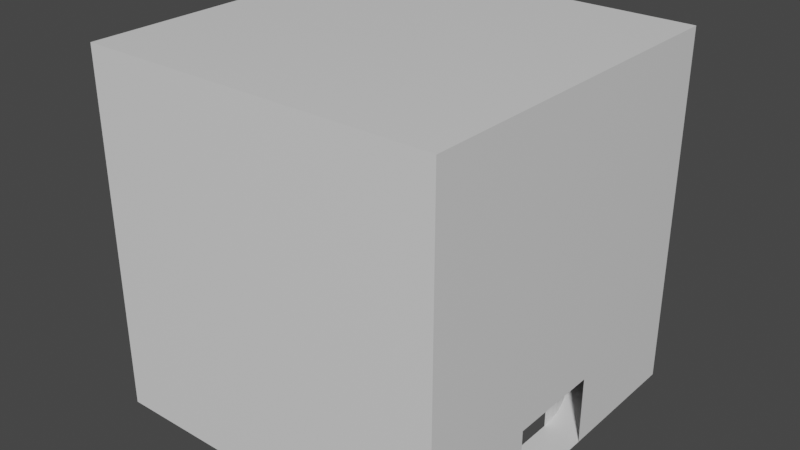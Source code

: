 # Source: Basic_Turn.blend  (saved by Blender 2.90.8; exported with 4.5.12 LTS)
import bpy
from mathutils import Matrix  # noqa: F401  (used for matrix-valued properties, if any)

bpy.ops.wm.read_factory_settings(use_empty=True)
scene = bpy.context.scene
scene.name = 'Scene'

# ---- collections
col_collection = bpy.data.collections.new('Collection'); scene.collection.children.link(col_collection)

# ---- materials (node trees are filled in below, after node groups)
mat_material = bpy.data.materials.new('Material')
mat_material.alpha_threshold = 0.0
mat_material.use_transparent_shadow = False
mat_material.line_color = (0.0, 0.0, 0.0, 1.0)

# ---- material node trees
mat_material.use_nodes = True; mat_material.node_tree.nodes.clear()
_N = mat_material.node_tree.nodes; _L = mat_material.node_tree.links
n0 = _N.new('ShaderNodeOutputMaterial'); n0.name = 'Material Output'; n0.location = (300, 300)
n1 = _N.new('ShaderNodeBsdfPrincipled'); n1.name = 'Principled BSDF'; n1.location = (10, 300)
n1.distribution = 'GGX'
n1.subsurface_method = 'BURLEY'
n1.inputs[2].default_value = 0.4
n1.inputs[3].default_value = 1.45
n1.inputs[27].default_value = (0.0, 0.0, 0.0, 1.0)
n1.inputs[28].default_value = 1.0
_L.new(n1.outputs[0], n0.inputs[0])
n0.is_active_output = True

# ---- world
world_world = bpy.data.worlds.new('World'); scene.world = world_world
world_world.use_nodes = True; world_world.node_tree.nodes.clear()
_N = world_world.node_tree.nodes; _L = world_world.node_tree.links
n0 = _N.new('ShaderNodeOutputWorld'); n0.name = 'World Output'; n0.location = (300, 300)
n1 = _N.new('ShaderNodeBackground'); n1.name = 'Background'; n1.location = (10, 300)
n1.inputs[0].default_value = (0.05088, 0.05088, 0.05088, 1.0)
_L.new(n1.outputs[0], n0.inputs[0])
n0.is_active_output = True
world_world.color = (0.05088, 0.05088, 0.05088)
world_world.use_sun_shadow = False
world_world.sun_shadow_jitter_overblur = 0.0

# ---- meshes
me_cube = bpy.data.meshes.new('Cube')
me_cube.from_pydata([(1.0, 1.0, 1.0), (1.0, 1.0, -1.0), (1.0, -1.0, 1.0), (1.0, -1.0, -1.0), (-1.0, 1.0, 1.0), (-1.0, 1.0, -1.0), (-1.0, -1.0, 1.0), (-1.0, -1.0, -1.0), (-1.0, -0.3166, -1.0), (1.0, -0.3166, 1.0), (-1.0, -0.3166, 1.0), (1.0, -0.3166, -1.0), (-1.0, 0.2202, 1.0), (1.0, 0.2202, -1.0), (-1.0, 0.2202, -1.0), (1.0, 0.2202, 1.0), (1.0, 1.0, -0.6152), (-1.0, -1.0, -0.6152), (1.0, -1.0, -0.6152), (-1.0, 1.0, -0.6152), (1.0, -0.3166, -0.6152), (-1.0, -0.3166, -0.6152), (1.0, 0.2202, -0.6152), (-1.0, 0.2202, -0.6152), (-0.3024, 1.0, -1.0), (-0.3024, -1.0, 1.0), (-0.3024, -1.0, -1.0), (-0.3024, 1.0, 1.0), (-0.3024, -0.3166, 1.0), (-0.3024, 0.2202, 1.0), (-0.3024, 1.0, -0.6152), (-0.3024, -1.0, -0.6152), (0.3903, -1.0, -1.0), (0.3903, 1.0, 1.0), (0.3903, -0.3166, 1.0), (0.3903, 0.2202, 1.0), (0.3903, 1.0, -0.6152), (0.3903, 1.0, -1.0), (0.3903, -1.0, 1.0), (0.3903, -1.0, -0.6152), (-1.0, 0.7744, 1.0), (1.0, 0.7744, -1.0), (-1.0, 0.7744, -1.0), (1.0, 0.7744, 1.0), (1.0, 0.7744, -0.6152), (-1.0, 0.7744, -0.6152), (-0.3024, 0.7744, -1.0), (-0.3024, 0.7744, 1.0), (0.3903, 0.7744, 1.0), (0.3903, 0.7744, -1.0), (-1.0, -0.7428, -1.0), (1.0, -0.7428, 1.0), (-1.0, -0.7428, 1.0), (1.0, -0.7428, -1.0), (-1.0, -0.7428, -0.6152), (1.0, -0.7428, -0.6152), (-0.3024, -0.7428, -1.0), (-0.3024, -0.7428, 1.0), (0.3903, -0.7428, 1.0), (0.3903, -0.7428, -1.0), (0.7945, -1.0, -1.0), (0.7945, 1.0, 1.0), (0.7945, -0.3166, 1.0), (0.7945, 0.2202, 1.0), (0.7945, 1.0, -0.6152), (0.7945, 1.0, -1.0), (0.7945, -1.0, 1.0), (0.7945, -0.3166, -1.0), (0.7945, 0.2202, -1.0), (0.7945, -1.0, -0.6152), (0.7945, 0.7744, 1.0), (0.7945, -0.7428, 1.0), (-0.7983, 1.0, -1.0), (-0.7983, -1.0, 1.0), (-0.7983, -0.3166, -1.0), (-0.7983, 0.2202, -1.0), (-0.7983, -1.0, -0.6152), (-0.7983, -1.0, -1.0), (-0.7983, 1.0, 1.0), (-0.7983, -0.3166, 1.0), (-0.7983, 0.2202, 1.0), (-0.7983, 1.0, -0.6152), (-0.7983, 0.7744, 1.0), (-0.7983, -0.7428, 1.0), (0.3903, -0.3166, 0.8282), (-0.3024, -0.3166, 0.8282), (0.3903, 0.2202, 0.8282), (-0.3024, 0.2202, 0.8282), (-0.3024, 0.7744, 0.8282), (0.7945, -0.3166, 0.8282), (0.7945, 0.2202, 0.8282), (0.3903, 0.7744, 0.8282), (-0.3024, -0.7428, 0.8282), (0.3903, -0.7428, 0.8282), (-0.7983, -0.3166, 0.8282), (-0.7983, 0.2202, 0.8282), (-0.7983, -0.3166, -1.0), (-0.3024, -0.7428, -1.0), (-0.7983, -0.9999, -1.0), (-0.9999, -0.7428, -1.0), (-0.7947, -0.368, -1.0), (-0.7839, -0.4186, -1.0), (-0.7661, -0.4677, -1.0), (-0.7415, -0.5147, -1.0), (-0.7105, -0.5587, -1.0), (-0.6736, -0.5992, -1.0), (-0.6313, -0.6356, -1.0), (-0.5841, -0.6673, -1.0), (-0.5329, -0.694, -1.0), (-0.4782, -0.7151, -1.0), (-0.4211, -0.7304, -1.0), (-0.3622, -0.7397, -1.0), (-0.3024, -0.7428, 0.8282), (-0.7983, -0.3166, 0.8282), (-0.3622, -0.7397, 0.8282), (-0.4211, -0.7304, 0.8282), (-0.4782, -0.7151, 0.8282), (-0.5329, -0.694, 0.8282), (-0.5841, -0.6673, 0.8282), (-0.6313, -0.6356, 0.8282), (-0.6736, -0.5992, 0.8282), (-0.7105, -0.5587, 0.8282), (-0.7415, -0.5147, 0.8282), (-0.7661, -0.4677, 0.8282), (-0.7839, -0.4186, 0.8282), (-0.7947, -0.368, 0.8282), (-0.3024, 0.7744, -1.0), (-0.7983, 0.2202, -1.0), (-0.9999, 0.7744, -1.0), (-0.7983, 0.9999, -1.0), (-0.3622, 0.7704, -1.0), (-0.4211, 0.7583, -1.0), (-0.4782, 0.7384, -1.0), (-0.5329, 0.7109, -1.0), (-0.5841, 0.6763, -1.0), (-0.6313, 0.635, -1.0), (-0.6736, 0.5877, -1.0), (-0.7105, 0.535, -1.0), (-0.7415, 0.4778, -1.0), (-0.7661, 0.4168, -1.0), (-0.7839, 0.3529, -1.0), (-0.7947, 0.287, -1.0), (-0.7983, 0.2202, 0.8282), (-0.3024, 0.7744, 0.8282), (-0.7947, 0.287, 0.8282), (-0.7839, 0.3529, 0.8282), (-0.7661, 0.4168, 0.8282), (-0.7415, 0.4778, 0.8282), (-0.7105, 0.535, 0.8282), (-0.6736, 0.5877, 0.8282), (-0.6313, 0.635, 0.8282), (-0.5841, 0.6763, 0.8282), (-0.5329, 0.7109, 0.8282), (-0.4782, 0.7384, 0.8282), (-0.4211, 0.7583, 0.8282), (-0.3622, 0.7704, 0.8282), (0.7945, 0.2202, -1.0), (0.3903, 0.7744, -1.0), (0.7945, 0.9999, -1.0), (0.9999, 0.7744, -1.0), (0.7916, 0.287, -1.0), (0.7828, 0.3529, -1.0), (0.7682, 0.4168, -1.0), (0.7482, 0.4778, -1.0), (0.723, 0.535, -1.0), (0.6929, 0.5877, -1.0), (0.6583, 0.635, -1.0), (0.6199, 0.6763, -1.0), (0.5781, 0.7109, -1.0), (0.5336, 0.7384, -1.0), (0.487, 0.7583, -1.0), (0.439, 0.7704, -1.0), (0.3903, 0.7744, 0.8282), (0.7945, 0.2202, 0.8282), (0.439, 0.7704, 0.8282), (0.487, 0.7583, 0.8282), (0.5336, 0.7384, 0.8282), (0.5781, 0.7109, 0.8282), (0.6199, 0.6763, 0.8282), (0.6583, 0.635, 0.8282), (0.6929, 0.5877, 0.8282), (0.723, 0.535, 0.8282), (0.7482, 0.4778, 0.8282), (0.7682, 0.4168, 0.8282), (0.7828, 0.3529, 0.8282), (0.7916, 0.287, 0.8282), (0.3903, -0.7428, -1.0), (0.7945, -0.3166, -1.0), (0.9999, -0.7428, -1.0), (0.7945, -0.9999, -1.0), (0.439, -0.7397, -1.0), (0.487, -0.7304, -1.0), (0.5336, -0.7151, -1.0), (0.5781, -0.694, -1.0), (0.6199, -0.6673, -1.0), (0.6583, -0.6356, -1.0), (0.6929, -0.5992, -1.0), (0.723, -0.5587, -1.0), (0.7482, -0.5147, -1.0), (0.7682, -0.4677, -1.0), (0.7828, -0.4186, -1.0), (0.7916, -0.368, -1.0), (0.7945, -0.3166, 0.8282), (0.3903, -0.7428, 0.8282), (0.7916, -0.368, 0.8282), (0.7828, -0.4186, 0.8282), (0.7682, -0.4677, 0.8282), (0.7482, -0.5147, 0.8282), (0.723, -0.5587, 0.8282), (0.6929, -0.5992, 0.8282), (0.6583, -0.6356, 0.8282), (0.6199, -0.6673, 0.8282), (0.5781, -0.694, 0.8282), (0.5336, -0.7151, 0.8282), (0.487, -0.7304, 0.8282), (0.439, -0.7397, 0.8282)], [], [(83, 52, 6, 73), (76, 73, 6, 17), (45, 40, 4, 19), (67, 11, 53, 188, 187), (55, 51, 2, 18), (64, 61, 0, 16), (22, 15, 9, 20), (68, 13, 11, 67), (54, 52, 10, 21), (80, 12, 10, 79), (82, 40, 12, 80), (65, 1, 41, 159, 158), (44, 43, 15, 22), (21, 10, 12, 23), (8, 21, 23, 14), (41, 44, 22, 13), (50, 54, 21, 8), (65, 64, 16, 1), (53, 55, 18, 3), (42, 45, 19, 5), (77, 76, 17, 7), (32, 39, 31, 26), (72, 81, 30, 24), (5, 72, 129, 128, 42), (48, 47, 29, 35), (35, 29, 28, 34), (81, 78, 27, 30), (96, 74, 94, 113), (39, 38, 25, 31), (58, 57, 25, 38), (71, 58, 38, 66), (69, 66, 38, 39), (63, 35, 34, 62), (70, 48, 35, 63), (60, 69, 39, 32), (91, 172, 174, 175, 176, 177, 178, 179, 180, 181, 182, 183, 184, 185, 173, 90, 86), (72, 24, 46, 126, 129), (30, 27, 33, 36), (56, 59, 32, 26), (24, 37, 49, 46), (61, 33, 48, 70), (33, 27, 47, 48), (42, 128, 127, 75, 14), (14, 23, 45, 42), (1, 16, 44, 41), (16, 0, 43, 44), (156, 68, 90, 173), (78, 4, 40, 82), (23, 12, 40, 45), (62, 34, 58, 71), (34, 28, 57, 58), (84, 89, 202, 204, 205, 206, 207, 208, 209, 210, 211, 212, 213, 214, 215, 203, 93), (11, 20, 55, 53), (7, 17, 54, 50), (17, 6, 52, 54), (20, 9, 51, 55), (59, 186, 189, 60, 32), (79, 10, 52, 83), (74, 75, 95, 94), (9, 62, 71, 51), (156, 159, 41, 13, 68), (0, 61, 70, 43), (3, 18, 69, 60), (43, 70, 63, 15), (15, 63, 62, 9), (18, 2, 66, 69), (51, 71, 66, 2), (37, 36, 64, 65), (59, 56, 92, 93), (49, 157, 172, 91), (36, 33, 61, 64), (67, 187, 202, 89), (28, 79, 83, 57), (98, 97, 56, 26, 77), (27, 78, 82, 47), (142, 144, 145, 146, 147, 148, 149, 150, 151, 152, 153, 154, 155, 143, 88, 87, 95), (94, 85, 92, 112, 114, 115, 116, 117, 118, 119, 120, 121, 122, 123, 124, 125, 113), (19, 4, 78, 81), (14, 75, 74, 8), (75, 127, 142, 95), (5, 19, 81, 72), (26, 31, 76, 77), (47, 82, 80, 29), (29, 80, 79, 28), (31, 25, 73, 76), (57, 83, 73, 25), (95, 87, 85, 94), (88, 91, 86, 87), (87, 86, 84, 85), (85, 84, 93, 92), (86, 90, 89, 84), (189, 188, 53, 3, 60), (50, 99, 98, 77, 7), (8, 74, 96, 99, 50), (96, 100, 101, 102, 103, 104, 105, 106, 107, 108, 109, 110, 111, 97, 98, 99), (112, 97, 111, 114), (114, 111, 110, 115), (115, 110, 109, 116), (116, 109, 108, 117), (117, 108, 107, 118), (118, 107, 106, 119), (119, 106, 105, 120), (120, 105, 104, 121), (121, 104, 103, 122), (122, 103, 102, 123), (123, 102, 101, 124), (124, 101, 100, 125), (125, 100, 96, 113), (56, 97, 112, 92), (126, 130, 131, 132, 133, 134, 135, 136, 137, 138, 139, 140, 141, 127, 128, 129), (142, 127, 141, 144), (144, 141, 140, 145), (145, 140, 139, 146), (146, 139, 138, 147), (147, 138, 137, 148), (148, 137, 136, 149), (149, 136, 135, 150), (150, 135, 134, 151), (151, 134, 133, 152), (152, 133, 132, 153), (153, 132, 131, 154), (154, 131, 130, 155), (155, 130, 126, 143), (126, 46, 88, 143), (156, 160, 161, 162, 163, 164, 165, 166, 167, 168, 169, 170, 171, 157, 158, 159), (172, 157, 171, 174), (174, 171, 170, 175), (175, 170, 169, 176), (176, 169, 168, 177), (177, 168, 167, 178), (178, 167, 166, 179), (179, 166, 165, 180), (180, 165, 164, 181), (181, 164, 163, 182), (182, 163, 162, 183), (183, 162, 161, 184), (184, 161, 160, 185), (185, 160, 156, 173), (37, 65, 158, 157, 49), (186, 190, 191, 192, 193, 194, 195, 196, 197, 198, 199, 200, 201, 187, 188, 189), (186, 203, 215, 190), (190, 215, 214, 191), (191, 214, 213, 192), (192, 213, 212, 193), (193, 212, 211, 194), (194, 211, 210, 195), (195, 210, 209, 196), (196, 209, 208, 197), (197, 208, 207, 198), (198, 207, 206, 199), (199, 206, 205, 200), (200, 205, 204, 201), (201, 204, 202, 187), (186, 59, 93, 203)])
_uv = me_cube.uv_layers.new(name='UVMap')
_uv.uv.foreach_set('vector', [0.8498, 0.7178, 0.875, 0.7178, 0.875, 0.75, 0.8498, 0.75, 0.4231, 0.9748, 0.625, 0.9748, 0.625, 1.0, 0.4231, 1.0, 0.4231, 0.2218, 0.625, 0.2218, 0.625, 0.25, 0.4231, 0.25, 0.3493, 0.6646, 0.375, 0.6646, 0.375, 0.7178, 0.375, 0.7178, 0.3493, 0.6646, 0.4231, 0.7178, 0.625, 0.7178, 0.625, 0.75, 0.4231, 0.75, 0.4231, 0.4743, 0.625, 0.4743, 0.625, 0.5, 0.4231, 0.5, 0.4231, 0.5975, 0.625, 0.5975, 0.625, 0.6646, 0.4231, 0.6646, 0.3493, 0.5975, 0.375, 0.5975, 0.375, 0.6646, 0.3493, 0.6646, 0.4231, 0.03215, 0.625, 0.03215, 0.625, 0.08543, 0.4231, 0.08543, 0.8498, 0.5975, 0.875, 0.5975, 0.875, 0.6646, 0.8498, 0.6646, 0.8498, 0.5282, 0.875, 0.5282, 0.875, 0.5975, 0.8498, 0.5975, 0.3493, 0.5, 0.375, 0.5, 0.375, 0.5282, 0.375, 0.5282, 0.3493, 0.5, 0.4231, 0.5282, 0.625, 0.5282, 0.625, 0.5975, 0.4231, 0.5975, 0.4231, 0.08543, 0.625, 0.08543, 0.625, 0.1525, 0.4231, 0.1525, 0.375, 0.08543, 0.4231, 0.08543, 0.4231, 0.1525, 0.375, 0.1525, 0.375, 0.5282, 0.4231, 0.5282, 0.4231, 0.5975, 0.375, 0.5975, 0.375, 0.03215, 0.4231, 0.03215, 0.4231, 0.08543, 0.375, 0.08543, 0.375, 0.4743, 0.4231, 0.4743, 0.4231, 0.5, 0.375, 0.5, 0.375, 0.7178, 0.4231, 0.7178, 0.4231, 0.75, 0.375, 0.75, 0.375, 0.2218, 0.4231, 0.2218, 0.4231, 0.25, 0.375, 0.25, 0.375, 0.9748, 0.4231, 0.9748, 0.4231, 1.0, 0.375, 1.0, 0.375, 0.8262, 0.4231, 0.8262, 0.4231, 0.9128, 0.375, 0.9128, 0.375, 0.2752, 0.4231, 0.2752, 0.4231, 0.3372, 0.375, 0.3372, 0.125, 0.5, 0.1502, 0.5, 0.1502, 0.5, 0.125, 0.5282, 0.125, 0.5282, 0.7012, 0.5282, 0.7878, 0.5282, 0.7878, 0.5975, 0.7012, 0.5975, 0.7012, 0.5975, 0.7878, 0.5975, 0.7878, 0.6646, 0.7012, 0.6646, 0.4231, 0.2752, 0.625, 0.2752, 0.625, 0.3372, 0.4231, 0.3372, 0.1502, 0.6646, 0.1502, 0.6646, 0.1502, 0.6646, 0.1502, 0.6646, 0.4231, 0.8262, 0.625, 0.8262, 0.625, 0.9128, 0.4231, 0.9128, 0.7012, 0.7178, 0.7878, 0.7178, 0.7878, 0.75, 0.7012, 0.75, 0.6507, 0.7178, 0.7012, 0.7178, 0.7012, 0.75, 0.6507, 0.75, 0.4231, 0.7757, 0.625, 0.7757, 0.625, 0.8262, 0.4231, 0.8262, 0.6507, 0.5975, 0.7012, 0.5975, 0.7012, 0.6646, 0.6507, 0.6646, 0.6507, 0.5282, 0.7012, 0.5282, 0.7012, 0.5975, 0.6507, 0.5975, 0.375, 0.7757, 0.4231, 0.7757, 0.4231, 0.8262, 0.375, 0.8262, 0.2988, 0.5282, 0.2988, 0.5282, 0.3049, 0.5284, 0.3109, 0.5289, 0.3167, 0.5297, 0.3223, 0.5308, 0.3275, 0.5323, 0.3323, 0.534, 0.3451, 0.5515, 0.3463, 0.5581, 0.3474, 0.5653, 0.3482, 0.5729, 0.3488, 0.5809, 0.3492, 0.5891, 0.3493, 0.5975, 0.3493, 0.5975, 0.2988, 0.5975, 0.1502, 0.5, 0.2122, 0.5, 0.2122, 0.5282, 0.2122, 0.5282, 0.1502, 0.5, 0.4231, 0.3372, 0.625, 0.3372, 0.625, 0.4238, 0.4231, 0.4238, 0.2122, 0.7178, 0.2988, 0.7178, 0.2988, 0.75, 0.2122, 0.75, 0.2122, 0.5, 0.2988, 0.5, 0.2988, 0.5282, 0.2122, 0.5282, 0.6507, 0.5, 0.7012, 0.5, 0.7012, 0.5282, 0.6507, 0.5282, 0.7012, 0.5, 0.7878, 0.5, 0.7878, 0.5282, 0.7012, 0.5282, 0.125, 0.5282, 0.125, 0.5282, 0.1502, 0.5975, 0.1502, 0.5975, 0.125, 0.5975, 0.375, 0.1525, 0.4231, 0.1525, 0.4231, 0.2218, 0.375, 0.2218, 0.375, 0.5, 0.4231, 0.5, 0.4231, 0.5282, 0.375, 0.5282, 0.4231, 0.5, 0.625, 0.5, 0.625, 0.5282, 0.4231, 0.5282, 0.3493, 0.5975, 0.3493, 0.5975, 0.3493, 0.5975, 0.3493, 0.5975, 0.8498, 0.5, 0.875, 0.5, 0.875, 0.5282, 0.8498, 0.5282, 0.4231, 0.1525, 0.625, 0.1525, 0.625, 0.2218, 0.4231, 0.2218, 0.6507, 0.6646, 0.7012, 0.6646, 0.7012, 0.7178, 0.6507, 0.7178, 0.7012, 0.6646, 0.7878, 0.6646, 0.7878, 0.7178, 0.7012, 0.7178, 0.2988, 0.6646, 0.3493, 0.6646, 0.3493, 0.6646, 0.3492, 0.671, 0.3488, 0.6773, 0.3482, 0.6835, 0.3474, 0.6893, 0.3463, 0.6948, 0.3451, 0.6999, 0.3323, 0.7134, 0.3275, 0.7147, 0.3223, 0.7158, 0.3167, 0.7167, 0.3109, 0.7173, 0.3049, 0.7177, 0.2988, 0.7178, 0.2988, 0.7178, 0.375, 0.6646, 0.4231, 0.6646, 0.4231, 0.7178, 0.375, 0.7178, 0.375, 0.0, 0.4231, 0.0, 0.4231, 0.03215, 0.375, 0.03215, 0.4231, 0.0, 0.625, 0.0, 0.625, 0.03215, 0.4231, 0.03215, 0.4231, 0.6646, 0.625, 0.6646, 0.625, 0.7178, 0.4231, 0.7178, 0.2988, 0.7178, 0.2988, 0.7178, 0.3493, 0.75, 0.3493, 0.75, 0.2988, 0.75, 0.8498, 0.6646, 0.875, 0.6646, 0.875, 0.7178, 0.8498, 0.7178, 0.1502, 0.6646, 0.1502, 0.5975, 0.1502, 0.5975, 0.1502, 0.6646, 0.625, 0.6646, 0.6507, 0.6646, 0.6507, 0.7178, 0.625, 0.7178, 0.3493, 0.5975, 0.375, 0.5282, 0.375, 0.5282, 0.375, 0.5975, 0.3493, 0.5975, 0.625, 0.5, 0.6507, 0.5, 0.6507, 0.5282, 0.625, 0.5282, 0.375, 0.75, 0.4231, 0.75, 0.4231, 0.7757, 0.375, 0.7757, 0.625, 0.5282, 0.6507, 0.5282, 0.6507, 0.5975, 0.625, 0.5975, 0.625, 0.5975, 0.6507, 0.5975, 0.6507, 0.6646, 0.625, 0.6646, 0.4231, 0.75, 0.625, 0.75, 0.625, 0.7757, 0.4231, 0.7757, 0.625, 0.7178, 0.6507, 0.7178, 0.6507, 0.75, 0.625, 0.75, 0.375, 0.4238, 0.4231, 0.4238, 0.4231, 0.4743, 0.375, 0.4743, 0.2988, 0.7178, 0.2122, 0.7178, 0.2122, 0.7178, 0.2988, 0.7178, 0.2988, 0.5282, 0.2988, 0.5282, 0.2988, 0.5282, 0.2988, 0.5282, 0.4231, 0.4238, 0.625, 0.4238, 0.625, 0.4743, 0.4231, 0.4743, 0.3493, 0.6646, 0.3493, 0.6646, 0.3493, 0.6646, 0.3493, 0.6646, 0.7878, 0.6646, 0.8498, 0.6646, 0.8498, 0.7178, 0.7878, 0.7178, 0.1502, 0.75, 0.2122, 0.7178, 0.2122, 0.7178, 0.2122, 0.75, 0.1502, 0.75, 0.7878, 0.5, 0.8498, 0.5, 0.8498, 0.5282, 0.7878, 0.5282, 0.1502, 0.5975, 0.1504, 0.5891, 0.1508, 0.5809, 0.1516, 0.5729, 0.1526, 0.5653, 0.1539, 0.5581, 0.1554, 0.5515, 0.1711, 0.534, 0.177, 0.5323, 0.1834, 0.5308, 0.1902, 0.5297, 0.1974, 0.5289, 0.2047, 0.5284, 0.2122, 0.5282, 0.2122, 0.5282, 0.2122, 0.5975, 0.1502, 0.5975, 0.1502, 0.6646, 0.2122, 0.6646, 0.2122, 0.7178, 0.2122, 0.7178, 0.2047, 0.7177, 0.1974, 0.7173, 0.1902, 0.7167, 0.1834, 0.7158, 0.177, 0.7147, 0.1711, 0.7134, 0.1554, 0.6999, 0.1539, 0.6948, 0.1526, 0.6893, 0.1516, 0.6835, 0.1508, 0.6773, 0.1504, 0.671, 0.1502, 0.6646, 0.4231, 0.25, 0.625, 0.25, 0.625, 0.2752, 0.4231, 0.2752, 0.125, 0.5975, 0.1502, 0.5975, 0.1502, 0.6646, 0.125, 0.6646, 0.1502, 0.5975, 0.1502, 0.5975, 0.1502, 0.5975, 0.1502, 0.5975, 0.375, 0.25, 0.4231, 0.25, 0.4231, 0.2752, 0.375, 0.2752, 0.375, 0.9128, 0.4231, 0.9128, 0.4231, 0.9748, 0.375, 0.9748, 0.7878, 0.5282, 0.8498, 0.5282, 0.8498, 0.5975, 0.7878, 0.5975, 0.7878, 0.5975, 0.8498, 0.5975, 0.8498, 0.6646, 0.7878, 0.6646, 0.4231, 0.9128, 0.625, 0.9128, 0.625, 0.9748, 0.4231, 0.9748, 0.7878, 0.7178, 0.8498, 0.7178, 0.8498, 0.75, 0.7878, 0.75, 0.1502, 0.5975, 0.2122, 0.5975, 0.2122, 0.6646, 0.1502, 0.6646, 0.2122, 0.5282, 0.2988, 0.5282, 0.2988, 0.5975, 0.2122, 0.5975, 0.2122, 0.5975, 0.2988, 0.5975, 0.2988, 0.6646, 0.2122, 0.6646, 0.2122, 0.6646, 0.2988, 0.6646, 0.2988, 0.7178, 0.2122, 0.7178, 0.2988, 0.5975, 0.3493, 0.5975, 0.3493, 0.6646, 0.2988, 0.6646, 0.3493, 0.75, 0.375, 0.7178, 0.375, 0.7178, 0.375, 0.75, 0.3493, 0.75, 0.125, 0.7178, 0.125, 0.7178, 0.1502, 0.75, 0.1502, 0.75, 0.125, 0.75, 0.125, 0.6646, 0.1502, 0.6646, 0.1502, 0.6646, 0.125, 0.7178, 0.125, 0.7178, 0.1502, 0.6646, 0.1502, 0.671, 0.1502, 0.6773, 0.1502, 0.6835, 0.1502, 0.6893, 0.1502, 0.6948, 0.1502, 0.6999, 0.1502, 0.7045, 0.1502, 0.7084, 0.1502, 0.7117, 0.1502, 0.7144, 0.1502, 0.7163, 0.1502, 0.7175, 0.1502, 0.7178, 0.1502, 0.75, 0.125, 0.7178, 0.2122, 0.7178, 0.2122, 0.7178, 0.2047, 0.7178, 0.2047, 0.7177, 0.2047, 0.7177, 0.2047, 0.7178, 0.1974, 0.7178, 0.1974, 0.7173, 0.1974, 0.7173, 0.1974, 0.7178, 0.1902, 0.7178, 0.1902, 0.7167, 0.1902, 0.7167, 0.1902, 0.7178, 0.1834, 0.7178, 0.1834, 0.7158, 0.1834, 0.7158, 0.1834, 0.7178, 0.177, 0.7178, 0.177, 0.7147, 0.177, 0.7147, 0.177, 0.7178, 0.1711, 0.7178, 0.1711, 0.7134, 0.1711, 0.7134, 0.1711, 0.7178, 0.1502, 0.6999, 0.1554, 0.6999, 0.1554, 0.6999, 0.1502, 0.6999, 0.1502, 0.6948, 0.1539, 0.6948, 0.1539, 0.6948, 0.1502, 0.6948, 0.1502, 0.6893, 0.1526, 0.6893, 0.1526, 0.6893, 0.1502, 0.6893, 0.1502, 0.6835, 0.1516, 0.6835, 0.1516, 0.6835, 0.1502, 0.6835, 0.1502, 0.6773, 0.1508, 0.6773, 0.1508, 0.6773, 0.1502, 0.6773, 0.1502, 0.671, 0.1504, 0.671, 0.1504, 0.671, 0.1502, 0.671, 0.1502, 0.6646, 0.1502, 0.6646, 0.2122, 0.7178, 0.2122, 0.7178, 0.2122, 0.7178, 0.2122, 0.7178, 0.2122, 0.5282, 0.2047, 0.5282, 0.1974, 0.5282, 0.1902, 0.5282, 0.1834, 0.5282, 0.177, 0.5282, 0.1711, 0.5282, 0.1658, 0.5282, 0.1612, 0.5282, 0.1573, 0.5282, 0.1542, 0.5282, 0.152, 0.5282, 0.1507, 0.5282, 0.1502, 0.5282, 0.125, 0.5282, 0.1502, 0.5, 0.1502, 0.5975, 0.1502, 0.5975, 0.1502, 0.5891, 0.1504, 0.5891, 0.1504, 0.5891, 0.1502, 0.5891, 0.1502, 0.5809, 0.1508, 0.5809, 0.1508, 0.5809, 0.1502, 0.5809, 0.1502, 0.5729, 0.1516, 0.5729, 0.1516, 0.5729, 0.1502, 0.5729, 0.1502, 0.5653, 0.1526, 0.5653, 0.1526, 0.5653, 0.1502, 0.5653, 0.1502, 0.5581, 0.1539, 0.5581, 0.1539, 0.5581, 0.1502, 0.5581, 0.1502, 0.5515, 0.1554, 0.5515, 0.1554, 0.5515, 0.1502, 0.5515, 0.1711, 0.5282, 0.1711, 0.534, 0.1711, 0.534, 0.1711, 0.5282, 0.177, 0.5282, 0.177, 0.5323, 0.177, 0.5323, 0.177, 0.5282, 0.1834, 0.5282, 0.1834, 0.5308, 0.1834, 0.5308, 0.1834, 0.5282, 0.1902, 0.5282, 0.1902, 0.5297, 0.1902, 0.5297, 0.1902, 0.5282, 0.1974, 0.5282, 0.1974, 0.5289, 0.1974, 0.5289, 0.1974, 0.5282, 0.2047, 0.5282, 0.2047, 0.5284, 0.2047, 0.5284, 0.2047, 0.5282, 0.2122, 0.5282, 0.2122, 0.5282, 0.2122, 0.5282, 0.2122, 0.5282, 0.2122, 0.5282, 0.2122, 0.5282, 0.3493, 0.5975, 0.3493, 0.5891, 0.3493, 0.5809, 0.3493, 0.5729, 0.3493, 0.5653, 0.3493, 0.5581, 0.3493, 0.5515, 0.3493, 0.5456, 0.3493, 0.5405, 0.3493, 0.5361, 0.3493, 0.5327, 0.3493, 0.5302, 0.3493, 0.5287, 0.3493, 0.5282, 0.3493, 0.5, 0.375, 0.5282, 0.2988, 0.5282, 0.2988, 0.5282, 0.3049, 0.5282, 0.3049, 0.5284, 0.3049, 0.5284, 0.3049, 0.5282, 0.3109, 0.5282, 0.3109, 0.5289, 0.3109, 0.5289, 0.3109, 0.5282, 0.3167, 0.5282, 0.3167, 0.5297, 0.3167, 0.5297, 0.3167, 0.5282, 0.3223, 0.5282, 0.3223, 0.5308, 0.3223, 0.5308, 0.3223, 0.5282, 0.3275, 0.5282, 0.3275, 0.5323, 0.3275, 0.5323, 0.3275, 0.5282, 0.3323, 0.5282, 0.3323, 0.534, 0.3323, 0.534, 0.3323, 0.5282, 0.3493, 0.5515, 0.3451, 0.5515, 0.3451, 0.5515, 0.3493, 0.5515, 0.3493, 0.5581, 0.3463, 0.5581, 0.3463, 0.5581, 0.3493, 0.5581, 0.3493, 0.5653, 0.3474, 0.5653, 0.3474, 0.5653, 0.3493, 0.5653, 0.3493, 0.5729, 0.3482, 0.5729, 0.3482, 0.5729, 0.3493, 0.5729, 0.3493, 0.5809, 0.3488, 0.5809, 0.3488, 0.5809, 0.3493, 0.5809, 0.3493, 0.5891, 0.3492, 0.5891, 0.3492, 0.5891, 0.3493, 0.5891, 0.3493, 0.5975, 0.3493, 0.5975, 0.2988, 0.5, 0.3493, 0.5, 0.3493, 0.5, 0.2988, 0.5282, 0.2988, 0.5282, 0.2988, 0.7178, 0.3049, 0.7178, 0.3109, 0.7178, 0.3167, 0.7178, 0.3223, 0.7178, 0.3275, 0.7178, 0.3323, 0.7178, 0.3366, 0.7178, 0.3404, 0.7178, 0.3435, 0.7178, 0.346, 0.7178, 0.3478, 0.7178, 0.3489, 0.7178, 0.3493, 0.7178, 0.375, 0.7178, 0.3493, 0.75, 0.2988, 0.7178, 0.2988, 0.7178, 0.3049, 0.7177, 0.3049, 0.7178, 0.3049, 0.7178, 0.3049, 0.7177, 0.3109, 0.7173, 0.3109, 0.7178, 0.3109, 0.7178, 0.3109, 0.7173, 0.3167, 0.7167, 0.3167, 0.7178, 0.3167, 0.7178, 0.3167, 0.7167, 0.3223, 0.7158, 0.3223, 0.7178, 0.3223, 0.7178, 0.3223, 0.7158, 0.3275, 0.7147, 0.3275, 0.7178, 0.3275, 0.7178, 0.3275, 0.7147, 0.3323, 0.7134, 0.3323, 0.7178, 0.3323, 0.7178, 0.3323, 0.7134, 0.3451, 0.6999, 0.3493, 0.6999, 0.3493, 0.6999, 0.3451, 0.6999, 0.3463, 0.6948, 0.3493, 0.6948, 0.3493, 0.6948, 0.3463, 0.6948, 0.3474, 0.6893, 0.3493, 0.6893, 0.3493, 0.6893, 0.3474, 0.6893, 0.3482, 0.6835, 0.3493, 0.6835, 0.3493, 0.6835, 0.3482, 0.6835, 0.3488, 0.6773, 0.3493, 0.6773, 0.3493, 0.6773, 0.3488, 0.6773, 0.3492, 0.671, 0.3493, 0.671, 0.3493, 0.671, 0.3492, 0.671, 0.3493, 0.6646, 0.3493, 0.6646, 0.2988, 0.7178, 0.2988, 0.7178, 0.2988, 0.7178, 0.2988, 0.7178])
me_cube.materials.append(mat_material)
me_cube.use_remesh_preserve_volume = False
me_cube.use_remesh_preserve_attributes = False
me_cube.use_mirror_vertex_groups = False
me_cube.update()

# ---- objects
ob_cube = bpy.data.objects.new('Cube', me_cube)

# ---- transforms, parenting, visibility, modifiers, constraints
ob_cube.location = (0.0, 0.0, 0.0)
ob_cube.scale = (3.443, 3.443, 3.443)
ob_cube.lock_rotations_4d = False
ob_cube.empty_display_type = 'ARROWS'
ob_cube.lineart.crease_threshold = 0.0

# ---- collection membership
col_collection.objects.link(ob_cube)

# ---- scene / render settings (as saved in the file)
scene.frame_start = 1; scene.frame_end = 250; scene.frame_set(1)
scene.render.engine = 'BLENDER_EEVEE_NEXT'
scene.cycles.use_denoising = False
scene.cycles.samples = 128
scene.cycles.sampling_pattern = 'TABULATED_SOBOL'
scene.cycles.use_adaptive_sampling = False
scene.cycles.use_light_tree = False
scene.view_settings.view_transform = 'Filmic'
bpy.context.view_layer.update()

# ---- added for rendering (the .blend has no active camera and no usable light): camera, sun
cam_auto = bpy.data.cameras.new('AutoCamera')
cam_auto.lens = 50.0
cam_auto.sensor_width = 36.0
cam_auto.clip_end = 1000.0
ob_auto_camera = bpy.data.objects.new('AutoCamera', cam_auto)
scene.collection.objects.link(ob_auto_camera)
ob_auto_camera.location = (11.0348, -13.2417, 8.82782)
ob_auto_camera.rotation_euler = (1.09748, -7.21219e-08, 0.694738)
scene.camera = ob_auto_camera
light_auto_sun = bpy.data.lights.new('AutoSun', 'SUN')
light_auto_sun.energy = 3.0
light_auto_sun.angle = 0.0523599
ob_auto_sun = bpy.data.objects.new('AutoSun', light_auto_sun)
scene.collection.objects.link(ob_auto_sun)
ob_auto_sun.rotation_euler = (0.872665, 0.174533, 0.523599)
bpy.context.view_layer.update()
